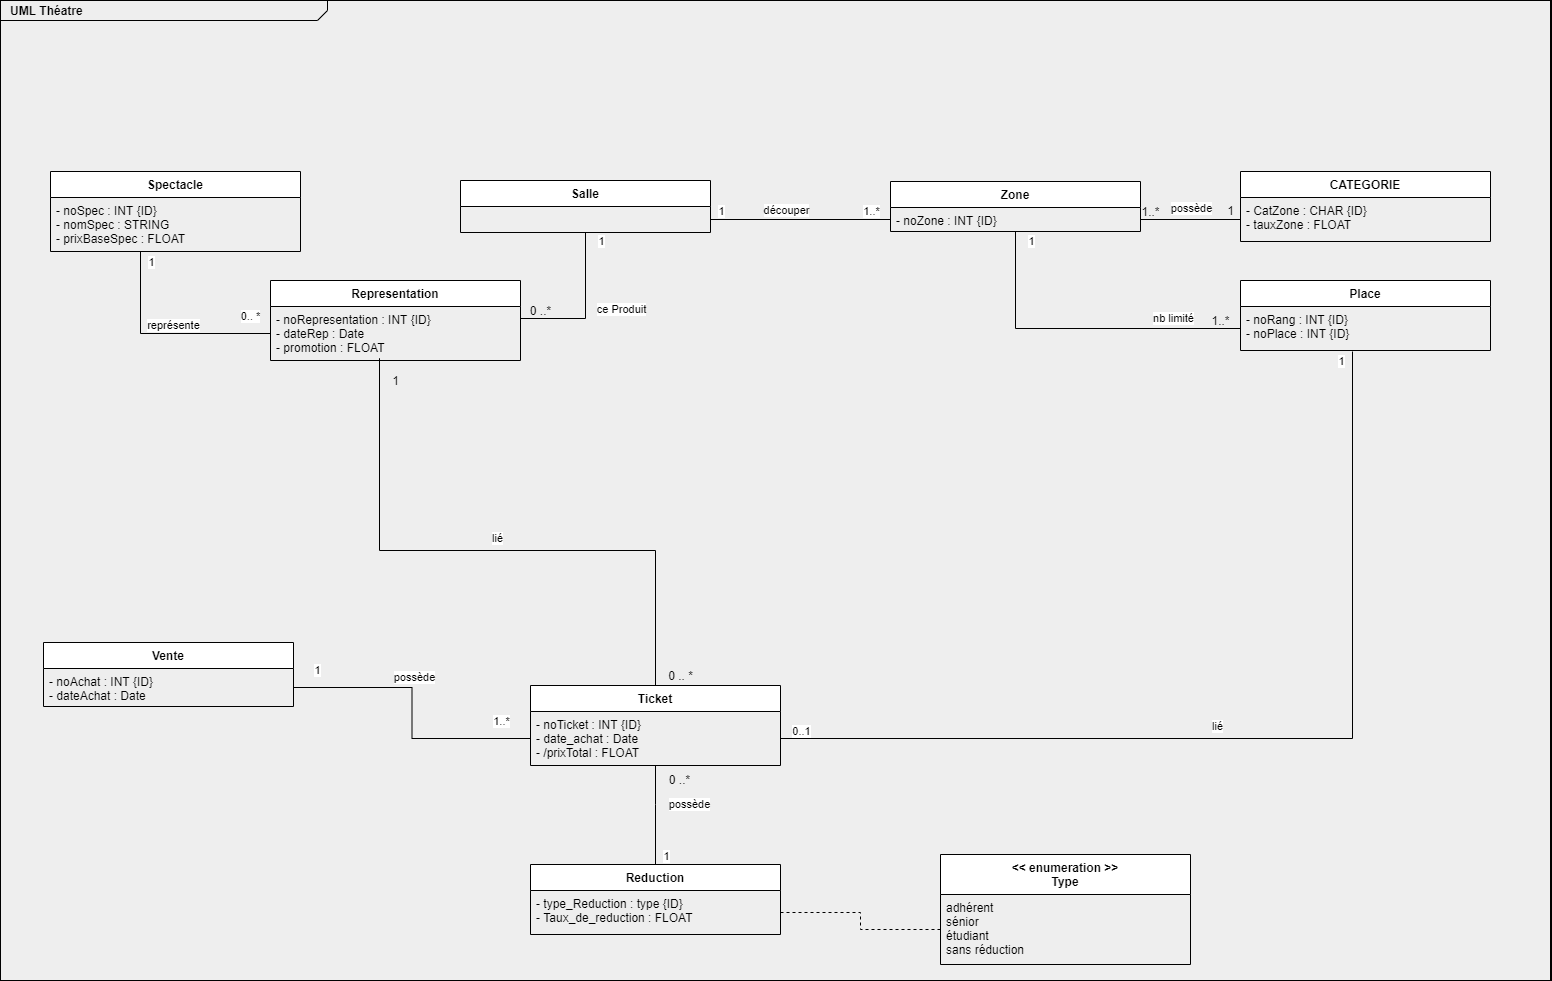

The diagram above was exported from draw.io. Its source (the exported page's mxGraphModel, read from the mxfile embedded in the PNG):
<mxGraphModel dx="1060" dy="634" grid="0" gridSize="10" guides="0" tooltips="0" connect="1" arrows="1" fold="1" page="0" pageScale="1.5" pageWidth="1169" pageHeight="826" background="none" math="0" shadow="0">
  <root>
    <mxCell id="0" style=";html=1;" />
    <mxCell id="1" style=";html=1;" parent="0" />
    <mxCell id="2" value="" style="rounded=0;whiteSpace=wrap;html=1;fillColor=#eee;" parent="1" vertex="1">
      <mxGeometry x="10" y="150" width="1551" height="980" as="geometry" />
    </mxCell>
    <mxCell id="1672d66443f91eb5-1" value="&lt;p style=&quot;margin: 0px ; margin-top: 4px ; margin-left: 10px ; text-align: left&quot;&gt;&lt;b&gt;UML Théatre&lt;/b&gt;&lt;/p&gt;" style="html=1;strokeWidth=1;shape=mxgraph.sysml.package;html=1;overflow=fill;whiteSpace=wrap;fillColor=none;gradientColor=none;fontSize=12;align=center;labelX=327.64;" parent="1" vertex="1">
      <mxGeometry x="10" y="150" width="1550" height="980" as="geometry" />
    </mxCell>
    <mxCell id="qlMzOhEKe-4_RTLxzth_-34" style="edgeStyle=orthogonalEdgeStyle;rounded=0;orthogonalLoop=1;jettySize=auto;html=1;entryX=0.5;entryY=1;entryDx=0;entryDy=0;endArrow=none;endFill=0;exitX=1;exitY=0.5;exitDx=0;exitDy=0;" parent="1" source="qlMzOhEKe-4_RTLxzth_-57" target="qlMzOhEKe-4_RTLxzth_-6" edge="1">
      <mxGeometry relative="1" as="geometry">
        <mxPoint x="470" y="369" as="targetPoint" />
        <Array as="points">
          <mxPoint x="595" y="468" />
        </Array>
      </mxGeometry>
    </mxCell>
    <mxCell id="qlMzOhEKe-4_RTLxzth_-35" value="ce Produit" style="edgeLabel;html=1;align=center;verticalAlign=middle;resizable=0;points=[];" parent="qlMzOhEKe-4_RTLxzth_-34" vertex="1" connectable="0">
      <mxGeometry x="0.1345" y="3" relative="1" as="geometry">
        <mxPoint x="38" y="4" as="offset" />
      </mxGeometry>
    </mxCell>
    <mxCell id="osN3bbdli1dLjYI9F6a9-13" value="1" style="edgeLabel;html=1;align=center;verticalAlign=middle;resizable=0;points=[];" parent="qlMzOhEKe-4_RTLxzth_-34" vertex="1" connectable="0">
      <mxGeometry x="0.803" y="-2" relative="1" as="geometry">
        <mxPoint x="13" y="-8" as="offset" />
      </mxGeometry>
    </mxCell>
    <mxCell id="qlMzOhEKe-4_RTLxzth_-1" value="Spectacle" style="swimlane;fontStyle=1;align=center;verticalAlign=top;childLayout=stackLayout;horizontal=1;startSize=26;horizontalStack=0;resizeParent=1;resizeParentMax=0;resizeLast=0;collapsible=1;marginBottom=0;" parent="1" vertex="1">
      <mxGeometry x="60" y="321" width="250" height="80" as="geometry" />
    </mxCell>
    <mxCell id="qlMzOhEKe-4_RTLxzth_-2" value="- noSpec : INT {ID}&#10;- nomSpec : STRING&#10;- prixBaseSpec : FLOAT" style="text;strokeColor=none;fillColor=none;align=left;verticalAlign=top;spacingLeft=4;spacingRight=4;overflow=hidden;rotatable=0;points=[[0,0.5],[1,0.5]];portConstraint=eastwest;" parent="qlMzOhEKe-4_RTLxzth_-1" vertex="1">
      <mxGeometry y="26" width="250" height="54" as="geometry" />
    </mxCell>
    <mxCell id="qlMzOhEKe-4_RTLxzth_-6" value="Salle" style="swimlane;fontStyle=1;align=center;verticalAlign=top;childLayout=stackLayout;horizontal=1;startSize=26;horizontalStack=0;resizeParent=1;resizeParentMax=0;resizeLast=0;collapsible=1;marginBottom=0;" parent="1" vertex="1">
      <mxGeometry x="470" y="330" width="250" height="52" as="geometry" />
    </mxCell>
    <mxCell id="qlMzOhEKe-4_RTLxzth_-10" value="Place" style="swimlane;fontStyle=1;align=center;verticalAlign=top;childLayout=stackLayout;horizontal=1;startSize=26;horizontalStack=0;resizeParent=1;resizeParentMax=0;resizeLast=0;collapsible=1;marginBottom=0;" parent="1" vertex="1">
      <mxGeometry x="1250" y="430" width="250" height="70" as="geometry" />
    </mxCell>
    <mxCell id="qlMzOhEKe-4_RTLxzth_-11" value="- noRang : INT {ID}&#10;- noPlace : INT {ID}" style="text;strokeColor=none;fillColor=none;align=left;verticalAlign=top;spacingLeft=4;spacingRight=4;overflow=hidden;rotatable=0;points=[[0,0.5],[1,0.5]];portConstraint=eastwest;" parent="qlMzOhEKe-4_RTLxzth_-10" vertex="1">
      <mxGeometry y="26" width="250" height="44" as="geometry" />
    </mxCell>
    <mxCell id="qlMzOhEKe-4_RTLxzth_-14" value="CATEGORIE" style="swimlane;fontStyle=1;align=center;verticalAlign=top;childLayout=stackLayout;horizontal=1;startSize=26;horizontalStack=0;resizeParent=1;resizeParentMax=0;resizeLast=0;collapsible=1;marginBottom=0;" parent="1" vertex="1">
      <mxGeometry x="1250" y="321" width="250" height="70" as="geometry" />
    </mxCell>
    <mxCell id="qlMzOhEKe-4_RTLxzth_-15" value="- CatZone : CHAR {ID}&#10;- tauxZone : FLOAT" style="text;strokeColor=none;fillColor=none;align=left;verticalAlign=top;spacingLeft=4;spacingRight=4;overflow=hidden;rotatable=0;points=[[0,0.5],[1,0.5]];portConstraint=eastwest;" parent="qlMzOhEKe-4_RTLxzth_-14" vertex="1">
      <mxGeometry y="26" width="250" height="44" as="geometry" />
    </mxCell>
    <mxCell id="qlMzOhEKe-4_RTLxzth_-50" style="edgeStyle=orthogonalEdgeStyle;rounded=0;orthogonalLoop=1;jettySize=auto;html=1;entryX=0.448;entryY=1.023;entryDx=0;entryDy=0;entryPerimeter=0;endArrow=none;endFill=0;exitX=1;exitY=0.5;exitDx=0;exitDy=0;" parent="1" source="qlMzOhEKe-4_RTLxzth_-19" target="qlMzOhEKe-4_RTLxzth_-11" edge="1">
      <mxGeometry relative="1" as="geometry" />
    </mxCell>
    <mxCell id="qlMzOhEKe-4_RTLxzth_-51" value="lié" style="edgeLabel;html=1;align=center;verticalAlign=middle;resizable=0;points=[];" parent="qlMzOhEKe-4_RTLxzth_-50" vertex="1" connectable="0">
      <mxGeometry x="-0.0952" y="2" relative="1" as="geometry">
        <mxPoint x="2" y="-11" as="offset" />
      </mxGeometry>
    </mxCell>
    <mxCell id="osN3bbdli1dLjYI9F6a9-20" value="0..1" style="edgeLabel;html=1;align=center;verticalAlign=middle;resizable=0;points=[];" parent="qlMzOhEKe-4_RTLxzth_-50" vertex="1" connectable="0">
      <mxGeometry x="-0.9645" y="1" relative="1" as="geometry">
        <mxPoint x="3" y="-7" as="offset" />
      </mxGeometry>
    </mxCell>
    <mxCell id="osN3bbdli1dLjYI9F6a9-21" value="1" style="edgeLabel;html=1;align=center;verticalAlign=middle;resizable=0;points=[];" parent="qlMzOhEKe-4_RTLxzth_-50" vertex="1" connectable="0">
      <mxGeometry x="0.9565" relative="1" as="geometry">
        <mxPoint x="-12" y="-12" as="offset" />
      </mxGeometry>
    </mxCell>
    <mxCell id="qlMzOhEKe-4_RTLxzth_-61" value="lié" style="edgeStyle=orthogonalEdgeStyle;rounded=0;orthogonalLoop=1;jettySize=auto;html=1;entryX=0.436;entryY=0.958;entryDx=0;entryDy=0;entryPerimeter=0;endArrow=none;endFill=0;" parent="1" source="qlMzOhEKe-4_RTLxzth_-18" target="qlMzOhEKe-4_RTLxzth_-57" edge="1">
      <mxGeometry x="-0.029" y="-12" relative="1" as="geometry">
        <Array as="points">
          <mxPoint x="665" y="700" />
          <mxPoint x="389" y="700" />
        </Array>
        <mxPoint as="offset" />
      </mxGeometry>
    </mxCell>
    <mxCell id="qlMzOhEKe-4_RTLxzth_-18" value="Ticket" style="swimlane;fontStyle=1;align=center;verticalAlign=top;childLayout=stackLayout;horizontal=1;startSize=26;horizontalStack=0;resizeParent=1;resizeParentMax=0;resizeLast=0;collapsible=1;marginBottom=0;" parent="1" vertex="1">
      <mxGeometry x="540" y="835" width="250" height="80" as="geometry" />
    </mxCell>
    <mxCell id="qlMzOhEKe-4_RTLxzth_-19" value="- noTicket : INT {ID}&#10;- date_achat : Date&#10;- /prixTotal : FLOAT" style="text;strokeColor=none;fillColor=none;align=left;verticalAlign=top;spacingLeft=4;spacingRight=4;overflow=hidden;rotatable=0;points=[[0,0.5],[1,0.5]];portConstraint=eastwest;" parent="qlMzOhEKe-4_RTLxzth_-18" vertex="1">
      <mxGeometry y="26" width="250" height="54" as="geometry" />
    </mxCell>
    <mxCell id="qlMzOhEKe-4_RTLxzth_-45" style="edgeStyle=orthogonalEdgeStyle;rounded=0;orthogonalLoop=1;jettySize=auto;html=1;entryX=0;entryY=0.5;entryDx=0;entryDy=0;endArrow=none;endFill=0;" parent="1" source="qlMzOhEKe-4_RTLxzth_-36" target="qlMzOhEKe-4_RTLxzth_-11" edge="1">
      <mxGeometry relative="1" as="geometry">
        <Array as="points">
          <mxPoint x="1025" y="478" />
        </Array>
      </mxGeometry>
    </mxCell>
    <mxCell id="qlMzOhEKe-4_RTLxzth_-46" value="nb limité" style="edgeLabel;html=1;align=center;verticalAlign=middle;resizable=0;points=[];" parent="qlMzOhEKe-4_RTLxzth_-45" vertex="1" connectable="0">
      <mxGeometry x="0.432" y="-1" relative="1" as="geometry">
        <mxPoint x="23" y="-12" as="offset" />
      </mxGeometry>
    </mxCell>
    <mxCell id="osN3bbdli1dLjYI9F6a9-18" value="1" style="edgeLabel;html=1;align=center;verticalAlign=middle;resizable=0;points=[];" parent="qlMzOhEKe-4_RTLxzth_-45" vertex="1" connectable="0">
      <mxGeometry x="-0.8421" relative="1" as="geometry">
        <mxPoint x="15" y="-16" as="offset" />
      </mxGeometry>
    </mxCell>
    <mxCell id="qlMzOhEKe-4_RTLxzth_-36" value="Zone&#10;" style="swimlane;fontStyle=1;align=center;verticalAlign=top;childLayout=stackLayout;horizontal=1;startSize=26;horizontalStack=0;resizeParent=1;resizeParentMax=0;resizeLast=0;collapsible=1;marginBottom=0;" parent="1" vertex="1">
      <mxGeometry x="900" y="331" width="250" height="50" as="geometry" />
    </mxCell>
    <mxCell id="qlMzOhEKe-4_RTLxzth_-37" value="- noZone : INT {ID}" style="text;strokeColor=none;fillColor=none;align=left;verticalAlign=top;spacingLeft=4;spacingRight=4;overflow=hidden;rotatable=0;points=[[0,0.5],[1,0.5]];portConstraint=eastwest;" parent="qlMzOhEKe-4_RTLxzth_-36" vertex="1">
      <mxGeometry y="26" width="250" height="24" as="geometry" />
    </mxCell>
    <mxCell id="qlMzOhEKe-4_RTLxzth_-38" value="découper" style="edgeStyle=orthogonalEdgeStyle;rounded=0;orthogonalLoop=1;jettySize=auto;html=1;entryX=0;entryY=0.5;entryDx=0;entryDy=0;endArrow=none;endFill=0;" parent="1" target="qlMzOhEKe-4_RTLxzth_-37" edge="1">
      <mxGeometry x="-0.1579" y="9" relative="1" as="geometry">
        <mxPoint x="720" y="369" as="sourcePoint" />
        <mxPoint as="offset" />
      </mxGeometry>
    </mxCell>
    <mxCell id="osN3bbdli1dLjYI9F6a9-14" value="1..*" style="edgeLabel;html=1;align=center;verticalAlign=middle;resizable=0;points=[];" parent="qlMzOhEKe-4_RTLxzth_-38" vertex="1" connectable="0">
      <mxGeometry x="0.4048" relative="1" as="geometry">
        <mxPoint x="34" y="-9" as="offset" />
      </mxGeometry>
    </mxCell>
    <mxCell id="osN3bbdli1dLjYI9F6a9-15" value="1" style="edgeLabel;html=1;align=center;verticalAlign=middle;resizable=0;points=[];" parent="qlMzOhEKe-4_RTLxzth_-38" vertex="1" connectable="0">
      <mxGeometry x="-0.7571" relative="1" as="geometry">
        <mxPoint x="-12" y="-9" as="offset" />
      </mxGeometry>
    </mxCell>
    <mxCell id="qlMzOhEKe-4_RTLxzth_-48" style="edgeStyle=orthogonalEdgeStyle;rounded=0;orthogonalLoop=1;jettySize=auto;html=1;endArrow=none;endFill=0;" parent="1" source="qlMzOhEKe-4_RTLxzth_-37" target="qlMzOhEKe-4_RTLxzth_-15" edge="1">
      <mxGeometry relative="1" as="geometry" />
    </mxCell>
    <mxCell id="qlMzOhEKe-4_RTLxzth_-49" value="possède" style="edgeLabel;html=1;align=center;verticalAlign=middle;resizable=0;points=[];" parent="qlMzOhEKe-4_RTLxzth_-48" vertex="1" connectable="0">
      <mxGeometry x="-0.3" y="1" relative="1" as="geometry">
        <mxPoint x="15" y="-11" as="offset" />
      </mxGeometry>
    </mxCell>
    <mxCell id="qlMzOhEKe-4_RTLxzth_-52" value="Vente" style="swimlane;fontStyle=1;align=center;verticalAlign=top;childLayout=stackLayout;horizontal=1;startSize=26;horizontalStack=0;resizeParent=1;resizeParentMax=0;resizeLast=0;collapsible=1;marginBottom=0;" parent="1" vertex="1">
      <mxGeometry x="53" y="792" width="250" height="64" as="geometry" />
    </mxCell>
    <mxCell id="qlMzOhEKe-4_RTLxzth_-53" value="- noAchat : INT {ID}&#10;- dateAchat : Date" style="text;strokeColor=none;fillColor=none;align=left;verticalAlign=top;spacingLeft=4;spacingRight=4;overflow=hidden;rotatable=0;points=[[0,0.5],[1,0.5]];portConstraint=eastwest;" parent="qlMzOhEKe-4_RTLxzth_-52" vertex="1">
      <mxGeometry y="26" width="250" height="38" as="geometry" />
    </mxCell>
    <mxCell id="qlMzOhEKe-4_RTLxzth_-54" style="edgeStyle=orthogonalEdgeStyle;rounded=0;orthogonalLoop=1;jettySize=auto;html=1;entryX=0;entryY=0.5;entryDx=0;entryDy=0;endArrow=none;endFill=0;" parent="1" source="qlMzOhEKe-4_RTLxzth_-53" target="qlMzOhEKe-4_RTLxzth_-19" edge="1">
      <mxGeometry relative="1" as="geometry" />
    </mxCell>
    <mxCell id="qlMzOhEKe-4_RTLxzth_-55" value="possède" style="edgeLabel;html=1;align=center;verticalAlign=middle;resizable=0;points=[];" parent="qlMzOhEKe-4_RTLxzth_-54" vertex="1" connectable="0">
      <mxGeometry x="-0.1714" y="2" relative="1" as="geometry">
        <mxPoint y="-11" as="offset" />
      </mxGeometry>
    </mxCell>
    <mxCell id="osN3bbdli1dLjYI9F6a9-2" value="1..*" style="edgeLabel;html=1;align=center;verticalAlign=middle;resizable=0;points=[];" parent="qlMzOhEKe-4_RTLxzth_-54" vertex="1" connectable="0">
      <mxGeometry x="0.5774" relative="1" as="geometry">
        <mxPoint x="31" y="-18" as="offset" />
      </mxGeometry>
    </mxCell>
    <mxCell id="osN3bbdli1dLjYI9F6a9-4" value="1" style="edgeLabel;html=1;align=center;verticalAlign=middle;resizable=0;points=[];" parent="qlMzOhEKe-4_RTLxzth_-54" vertex="1" connectable="0">
      <mxGeometry x="-0.8369" y="-1" relative="1" as="geometry">
        <mxPoint y="-19" as="offset" />
      </mxGeometry>
    </mxCell>
    <mxCell id="qlMzOhEKe-4_RTLxzth_-56" value="Representation" style="swimlane;fontStyle=1;align=center;verticalAlign=top;childLayout=stackLayout;horizontal=1;startSize=26;horizontalStack=0;resizeParent=1;resizeParentMax=0;resizeLast=0;collapsible=1;marginBottom=0;" parent="1" vertex="1">
      <mxGeometry x="280" y="430" width="250" height="80" as="geometry" />
    </mxCell>
    <mxCell id="qlMzOhEKe-4_RTLxzth_-57" value="- noRepresentation : INT {ID}&#10;- dateRep : Date&#10;- promotion : FLOAT" style="text;strokeColor=none;fillColor=none;align=left;verticalAlign=top;spacingLeft=4;spacingRight=4;overflow=hidden;rotatable=0;points=[[0,0.5],[1,0.5]];portConstraint=eastwest;" parent="qlMzOhEKe-4_RTLxzth_-56" vertex="1">
      <mxGeometry y="26" width="250" height="54" as="geometry" />
    </mxCell>
    <mxCell id="qlMzOhEKe-4_RTLxzth_-58" value="représente" style="edgeStyle=orthogonalEdgeStyle;rounded=0;orthogonalLoop=1;jettySize=auto;html=1;entryX=0.36;entryY=1;entryDx=0;entryDy=0;entryPerimeter=0;endArrow=none;endFill=0;" parent="1" source="qlMzOhEKe-4_RTLxzth_-57" target="qlMzOhEKe-4_RTLxzth_-2" edge="1">
      <mxGeometry x="-0.0821" y="-8" relative="1" as="geometry">
        <mxPoint as="offset" />
      </mxGeometry>
    </mxCell>
    <mxCell id="osN3bbdli1dLjYI9F6a9-7" value="1" style="edgeLabel;html=1;align=center;verticalAlign=middle;resizable=0;points=[];" parent="qlMzOhEKe-4_RTLxzth_-58" vertex="1" connectable="0">
      <mxGeometry x="0.7819" y="2" relative="1" as="geometry">
        <mxPoint x="12" y="-13" as="offset" />
      </mxGeometry>
    </mxCell>
    <mxCell id="osN3bbdli1dLjYI9F6a9-8" value="0.. *" style="edgeLabel;html=1;align=center;verticalAlign=middle;resizable=0;points=[];" parent="qlMzOhEKe-4_RTLxzth_-58" vertex="1" connectable="0">
      <mxGeometry x="-0.521" y="-2" relative="1" as="geometry">
        <mxPoint x="30" y="-16" as="offset" />
      </mxGeometry>
    </mxCell>
    <mxCell id="qlMzOhEKe-4_RTLxzth_-64" value="possède" style="edgeStyle=orthogonalEdgeStyle;rounded=0;orthogonalLoop=1;jettySize=auto;html=1;endArrow=none;endFill=0;" parent="1" source="qlMzOhEKe-4_RTLxzth_-59" target="qlMzOhEKe-4_RTLxzth_-19" edge="1">
      <mxGeometry x="0.2121" y="-34" relative="1" as="geometry">
        <mxPoint as="offset" />
        <Array as="points">
          <mxPoint x="665" y="954" />
          <mxPoint x="665" y="954" />
        </Array>
      </mxGeometry>
    </mxCell>
    <mxCell id="osN3bbdli1dLjYI9F6a9-5" value="1" style="edgeLabel;html=1;align=center;verticalAlign=middle;resizable=0;points=[];" parent="qlMzOhEKe-4_RTLxzth_-64" vertex="1" connectable="0">
      <mxGeometry x="-0.8327" y="-1" relative="1" as="geometry">
        <mxPoint x="9" y="-1" as="offset" />
      </mxGeometry>
    </mxCell>
    <mxCell id="qlMzOhEKe-4_RTLxzth_-59" value="Reduction" style="swimlane;fontStyle=1;align=center;verticalAlign=top;childLayout=stackLayout;horizontal=1;startSize=26;horizontalStack=0;resizeParent=1;resizeParentMax=0;resizeLast=0;collapsible=1;marginBottom=0;" parent="1" vertex="1">
      <mxGeometry x="540" y="1014" width="250" height="70" as="geometry" />
    </mxCell>
    <mxCell id="qlMzOhEKe-4_RTLxzth_-60" value="- type_Reduction : type {ID}&#10;- Taux_de_reduction : FLOAT" style="text;strokeColor=none;fillColor=none;align=left;verticalAlign=top;spacingLeft=4;spacingRight=4;overflow=hidden;rotatable=0;points=[[0,0.5],[1,0.5]];portConstraint=eastwest;" parent="qlMzOhEKe-4_RTLxzth_-59" vertex="1">
      <mxGeometry y="26" width="250" height="44" as="geometry" />
    </mxCell>
    <mxCell id="qlMzOhEKe-4_RTLxzth_-70" value="&lt;&lt; enumeration &gt;&gt;&#10;Type" style="swimlane;fontStyle=1;align=center;verticalAlign=top;childLayout=stackLayout;horizontal=1;startSize=40;horizontalStack=0;resizeParent=1;resizeParentMax=0;resizeLast=0;collapsible=1;marginBottom=0;" parent="1" vertex="1">
      <mxGeometry x="950" y="1004" width="250" height="110" as="geometry" />
    </mxCell>
    <mxCell id="qlMzOhEKe-4_RTLxzth_-71" value="adhérent&#10;sénior&#10;étudiant&#10;sans réduction&#10;" style="text;strokeColor=none;fillColor=none;align=left;verticalAlign=top;spacingLeft=4;spacingRight=4;overflow=hidden;rotatable=0;points=[[0,0.5],[1,0.5]];portConstraint=eastwest;" parent="qlMzOhEKe-4_RTLxzth_-70" vertex="1">
      <mxGeometry y="40" width="250" height="70" as="geometry" />
    </mxCell>
    <mxCell id="qlMzOhEKe-4_RTLxzth_-73" style="edgeStyle=orthogonalEdgeStyle;rounded=0;orthogonalLoop=1;jettySize=auto;html=1;endArrow=none;endFill=0;dashed=1;" parent="1" source="qlMzOhEKe-4_RTLxzth_-60" target="qlMzOhEKe-4_RTLxzth_-71" edge="1">
      <mxGeometry relative="1" as="geometry" />
    </mxCell>
    <mxCell id="osN3bbdli1dLjYI9F6a9-6" value="0 ..*" style="text;html=1;align=center;verticalAlign=middle;resizable=0;points=[];autosize=1;strokeColor=none;fillColor=none;" parent="1" vertex="1">
      <mxGeometry x="669" y="919" width="40" height="20" as="geometry" />
    </mxCell>
    <mxCell id="osN3bbdli1dLjYI9F6a9-9" value="0 ..*" style="text;html=1;align=center;verticalAlign=middle;resizable=0;points=[];autosize=1;strokeColor=none;fillColor=none;" parent="1" vertex="1">
      <mxGeometry x="530" y="450" width="40" height="20" as="geometry" />
    </mxCell>
    <mxCell id="osN3bbdli1dLjYI9F6a9-16" value="1..*" style="text;html=1;align=center;verticalAlign=middle;resizable=0;points=[];autosize=1;strokeColor=none;fillColor=none;" parent="1" vertex="1">
      <mxGeometry x="1145" y="351" width="30" height="20" as="geometry" />
    </mxCell>
    <mxCell id="osN3bbdli1dLjYI9F6a9-17" value="1" style="text;html=1;align=center;verticalAlign=middle;resizable=0;points=[];autosize=1;strokeColor=none;fillColor=none;" parent="1" vertex="1">
      <mxGeometry x="1230" y="350" width="20" height="20" as="geometry" />
    </mxCell>
    <mxCell id="osN3bbdli1dLjYI9F6a9-19" value="1..*" style="text;html=1;align=center;verticalAlign=middle;resizable=0;points=[];autosize=1;strokeColor=none;fillColor=none;" parent="1" vertex="1">
      <mxGeometry x="1215" y="460" width="30" height="20" as="geometry" />
    </mxCell>
    <mxCell id="osN3bbdli1dLjYI9F6a9-22" value="1" style="text;html=1;align=center;verticalAlign=middle;resizable=0;points=[];autosize=1;strokeColor=none;fillColor=none;" parent="1" vertex="1">
      <mxGeometry x="395" y="520" width="20" height="20" as="geometry" />
    </mxCell>
    <mxCell id="osN3bbdli1dLjYI9F6a9-23" value="0 .. *" style="text;html=1;align=center;verticalAlign=middle;resizable=0;points=[];autosize=1;strokeColor=none;fillColor=none;" parent="1" vertex="1">
      <mxGeometry x="670" y="815" width="40" height="20" as="geometry" />
    </mxCell>
  </root>
</mxGraphModel>